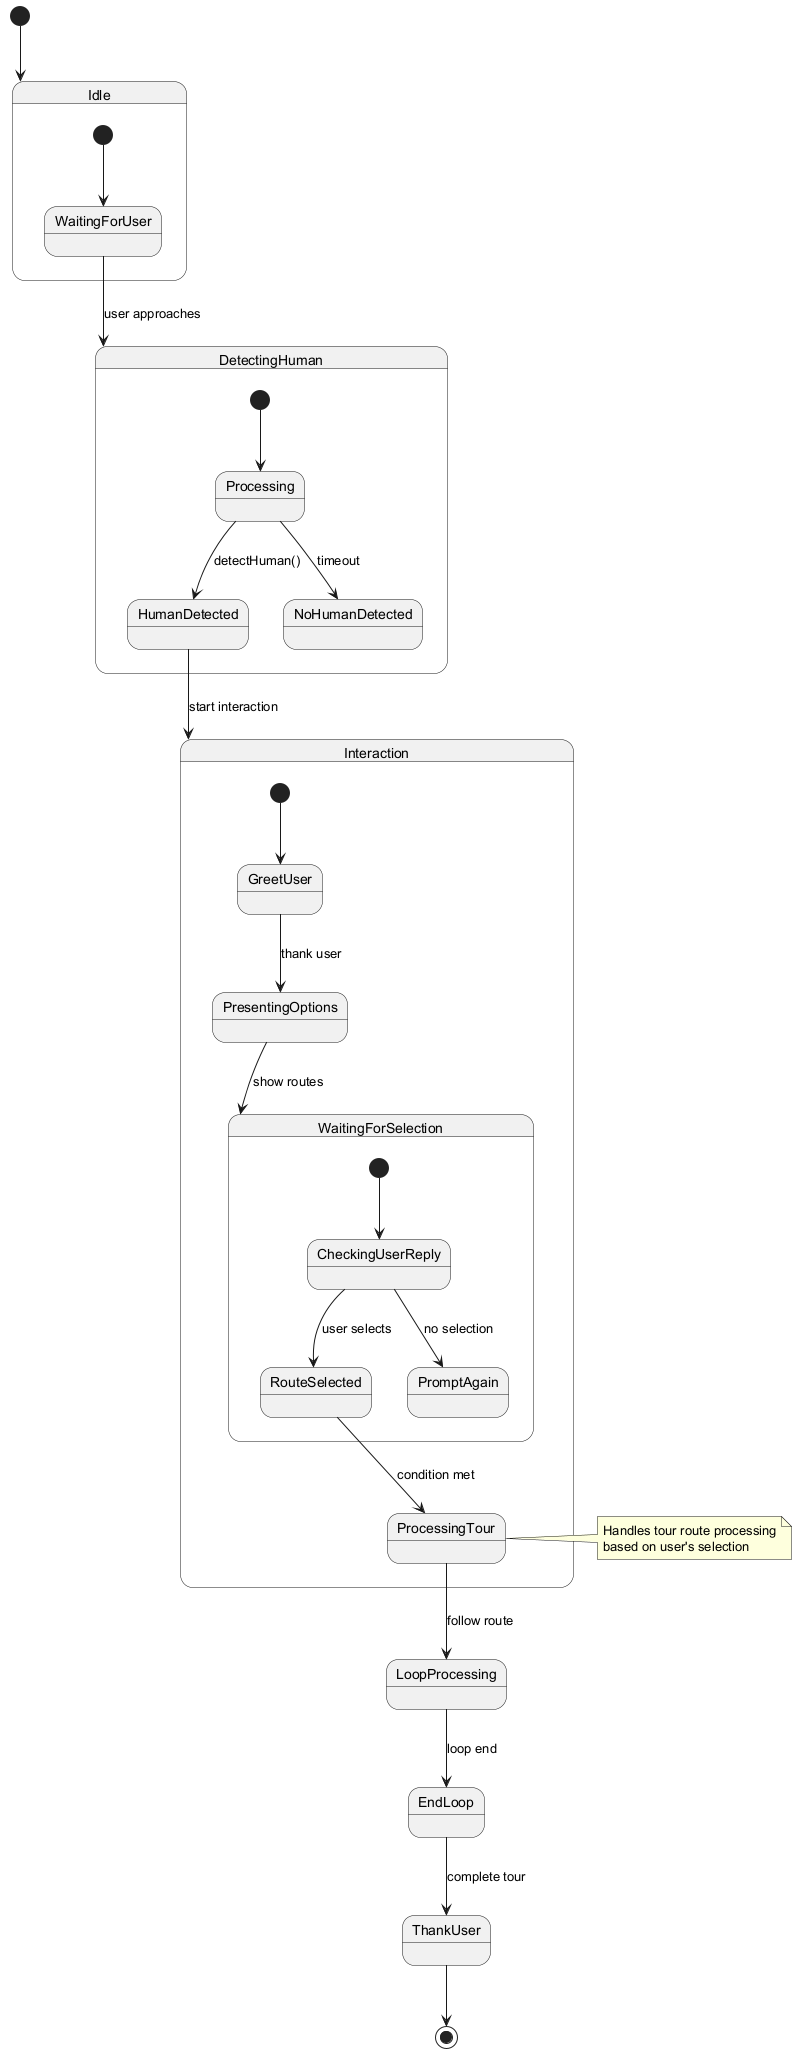

The diagram above was rendered by PlantUML. Its source (embedded in the PNG):
@startuml
[*] --> Idle

state Idle {
  [*] --> WaitingForUser
  WaitingForUser --> DetectingHuman : user approaches
}

state DetectingHuman {
  [*] --> Processing
  Processing --> HumanDetected : detectHuman()
  Processing --> NoHumanDetected : timeout
}

state Interaction {
  [*] --> GreetUser
  GreetUser --> PresentingOptions : thank user
  PresentingOptions --> WaitingForSelection : show routes
  
  state WaitingForSelection {
    [*] --> CheckingUserReply
    CheckingUserReply --> RouteSelected : user selects
    CheckingUserReply --> PromptAgain : no selection
  }
  
  RouteSelected --> ProcessingTour : condition met
}

HumanDetected --> Interaction : start interaction
ProcessingTour --> LoopProcessing : follow route
LoopProcessing --> EndLoop : loop end
EndLoop --> ThankUser : complete tour
ThankUser --> [*]

note right of ProcessingTour
  Handles tour route processing
  based on user's selection
end note
@enduml